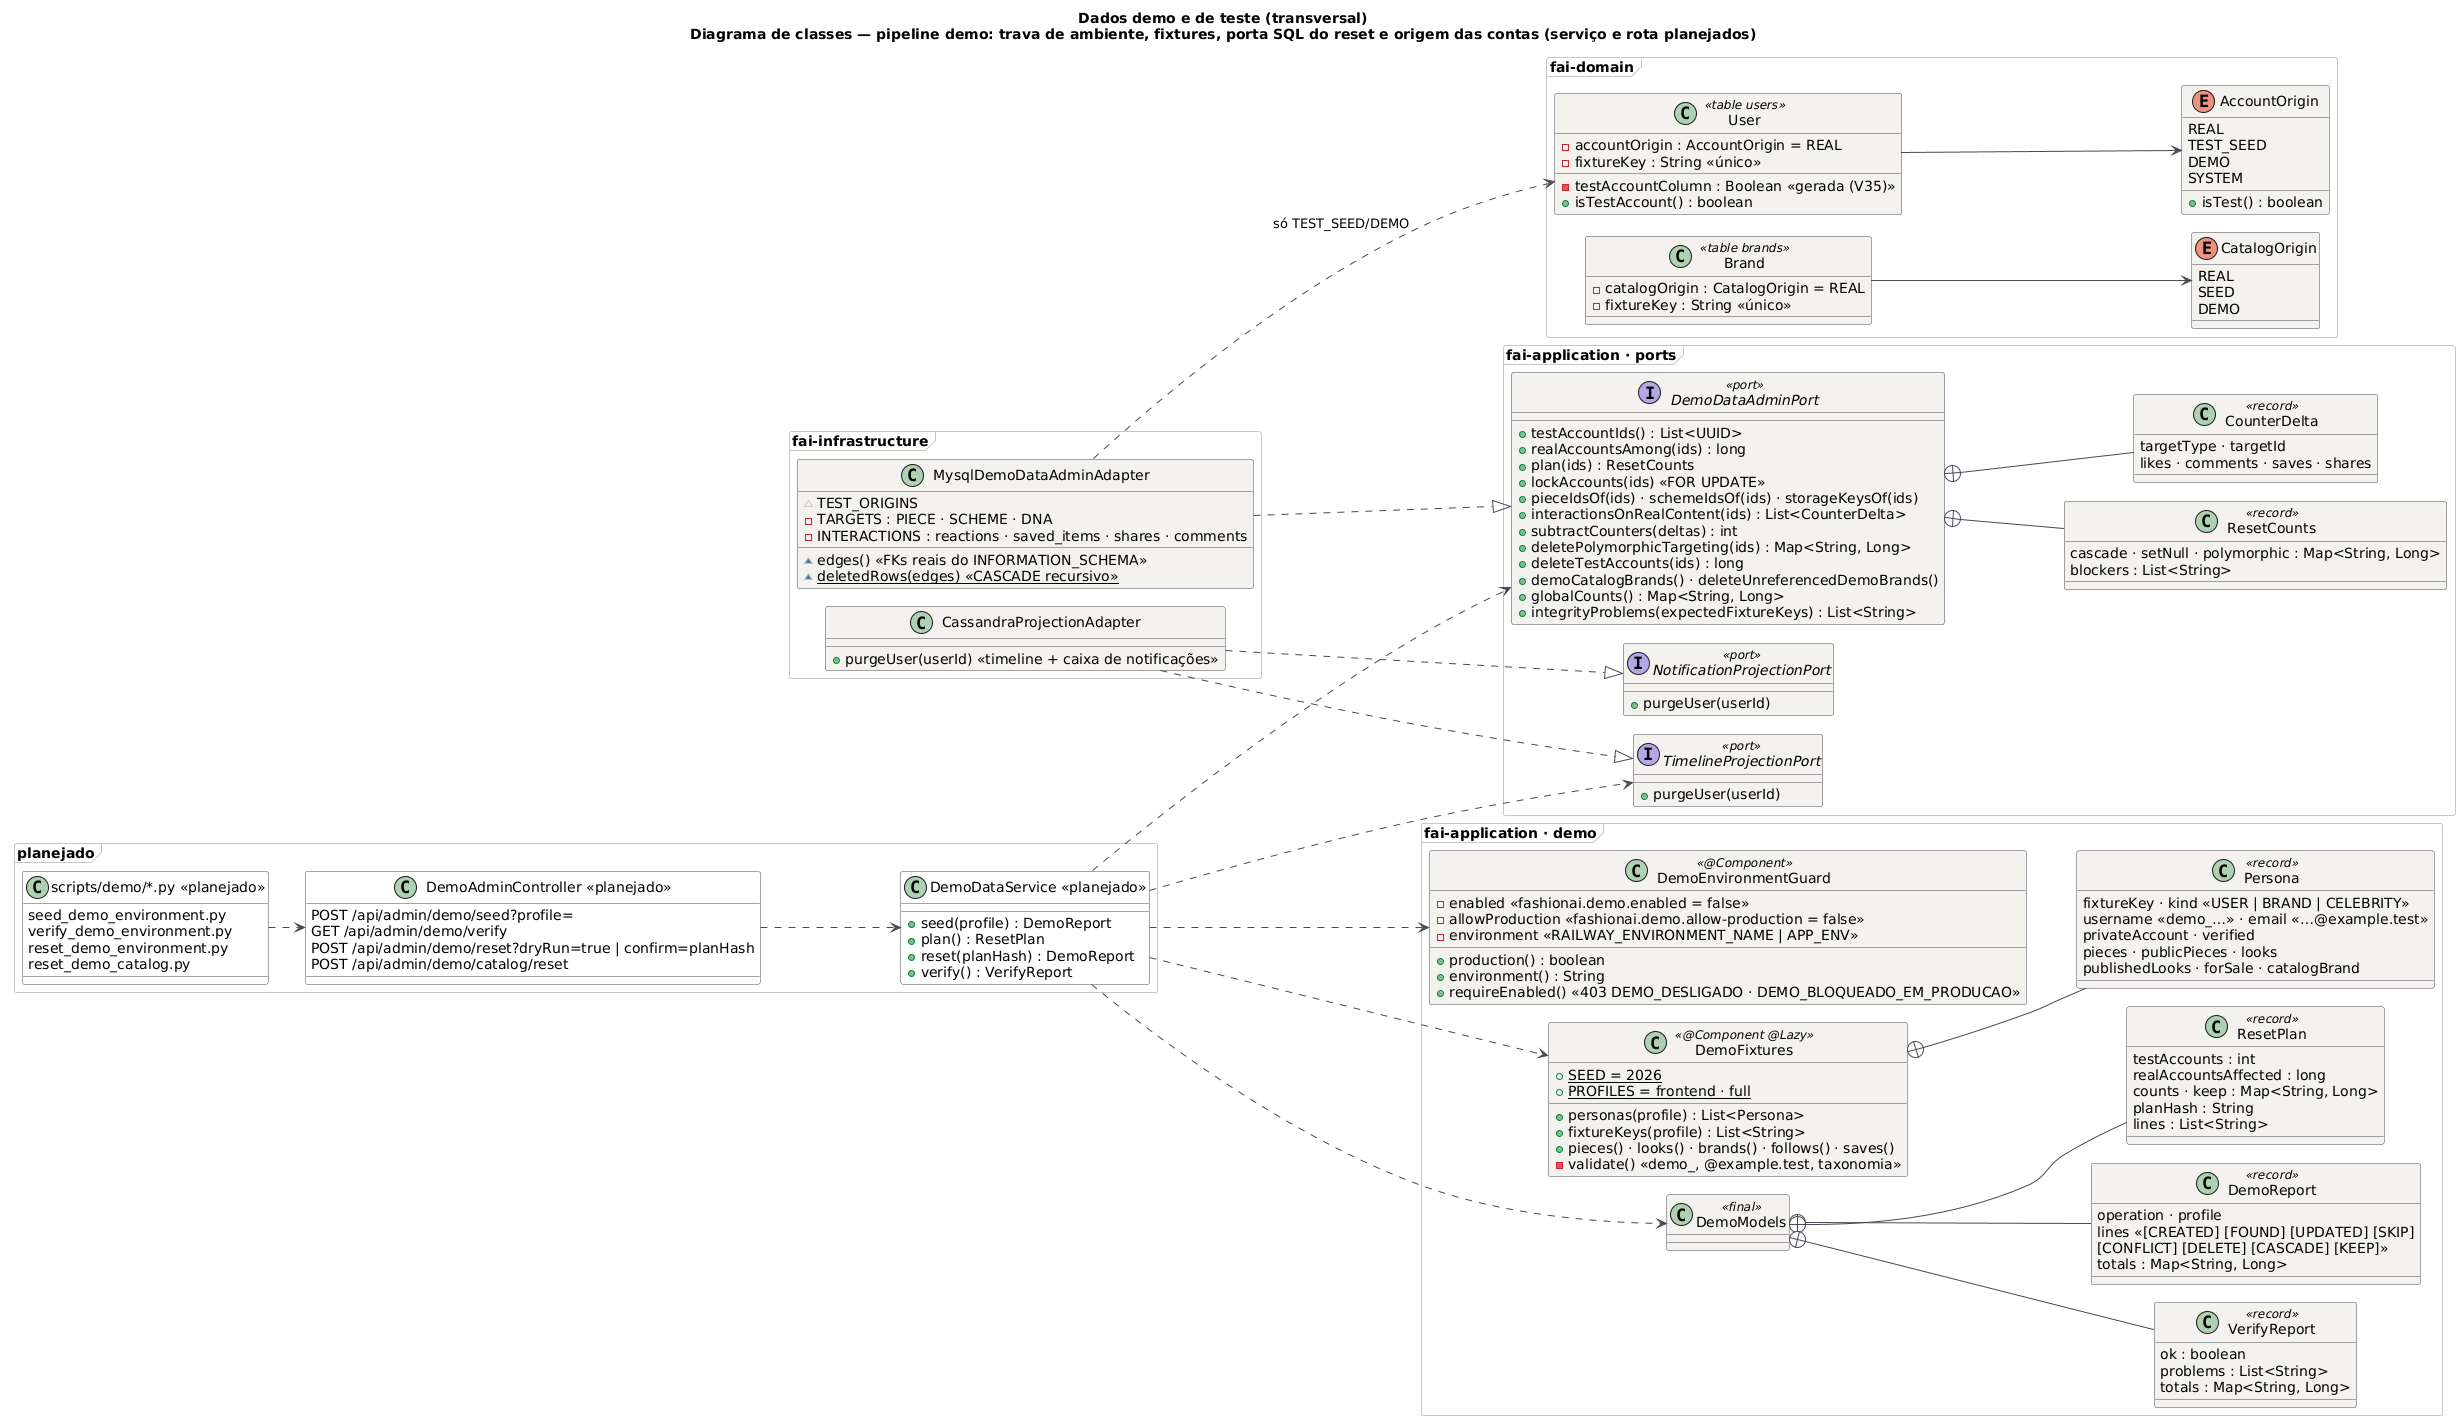

The diagram above was rendered by PlantUML. Its source (embedded in the PNG):
@startuml DEMO_Classes
!pragma layout smetana
title Dados demo e de teste (transversal)\nDiagrama de classes — pipeline demo: trava de ambiente, fixtures, porta SQL do reset e origem das contas (serviço e rota planejados)
!include ../seguranca/_estilo.iuml
left to right direction

package "fai-domain" <<Frame>> {
  enum AccountOrigin {
    REAL
    TEST_SEED
    DEMO
    SYSTEM
    +isTest() : boolean
  }
  enum CatalogOrigin {
    REAL
    SEED
    DEMO
  }
  class User <<table users>> {
    -accountOrigin : AccountOrigin = REAL
    -fixtureKey : String «único»
    -testAccountColumn : Boolean «gerada (V35)»
    +isTestAccount() : boolean
  }
  class Brand <<table brands>> {
    -catalogOrigin : CatalogOrigin = REAL
    -fixtureKey : String «único»
  }
  User --> AccountOrigin
  Brand --> CatalogOrigin
}

package "fai-application · demo" <<Frame>> {
  class DemoEnvironmentGuard <<@Component>> {
    -enabled «fashionai.demo.enabled = false»
    -allowProduction «fashionai.demo.allow-production = false»
    -environment «RAILWAY_ENVIRONMENT_NAME | APP_ENV»
    +production() : boolean
    +environment() : String
    +requireEnabled() «403 DEMO_DESLIGADO · DEMO_BLOQUEADO_EM_PRODUCAO»
  }
  class DemoFixtures <<@Component @Lazy>> {
    +{static} SEED = 2026
    +{static} PROFILES = frontend · full
    +personas(profile) : List<Persona>
    +fixtureKeys(profile) : List<String>
    +pieces() · looks() · brands() · follows() · saves()
    -validate() «demo_, @example.test, taxonomia»
  }
  class "Persona" as Persona <<record>> {
    fixtureKey · kind «USER | BRAND | CELEBRITY»
    username «demo_…» · email «…@example.test»
    privateAccount · verified
    pieces · publicPieces · looks
    publishedLooks · forSale · catalogBrand
  }
  class "DemoModels" as DemoModels <<final>> {
  }
  class "DemoReport" as DemoReport <<record>> {
    operation · profile
    lines «[CREATED] [FOUND] [UPDATED] [SKIP]
    [CONFLICT] [DELETE] [CASCADE] [KEEP]»
    totals : Map<String, Long>
  }
  class "ResetPlan" as ResetPlan <<record>> {
    testAccounts : int
    realAccountsAffected : long
    counts · keep : Map<String, Long>
    planHash : String
    lines : List<String>
  }
  class "VerifyReport" as VerifyReport <<record>> {
    ok : boolean
    problems : List<String>
    totals : Map<String, Long>
  }
  DemoFixtures +-- Persona
  DemoModels +-- DemoReport
  DemoModels +-- ResetPlan
  DemoModels +-- VerifyReport
}

package "fai-application · ports" <<Frame>> {
  interface DemoDataAdminPort <<port>> {
    +testAccountIds() : List<UUID>
    +realAccountsAmong(ids) : long
    +plan(ids) : ResetCounts
    +lockAccounts(ids) «FOR UPDATE»
    +pieceIdsOf(ids) · schemeIdsOf(ids) · storageKeysOf(ids)
    +interactionsOnRealContent(ids) : List<CounterDelta>
    +subtractCounters(deltas) : int
    +deletePolymorphicTargeting(ids) : Map<String, Long>
    +deleteTestAccounts(ids) : long
    +demoCatalogBrands() · deleteUnreferencedDemoBrands()
    +globalCounts() : Map<String, Long>
    +integrityProblems(expectedFixtureKeys) : List<String>
  }
  class "ResetCounts" as ResetCounts <<record>> {
    cascade · setNull · polymorphic : Map<String, Long>
    blockers : List<String>
  }
  class "CounterDelta" as CounterDelta <<record>> {
    targetType · targetId
    likes · comments · saves · shares
  }
  interface TimelineProjectionPort <<port>> {
    +purgeUser(userId)
  }
  interface NotificationProjectionPort <<port>> {
    +purgeUser(userId)
  }
  DemoDataAdminPort +-- ResetCounts
  DemoDataAdminPort +-- CounterDelta
}

package "fai-infrastructure" <<Frame>> {
  class MysqlDemoDataAdminAdapter {
    ~TEST_ORIGINS
    -TARGETS : PIECE · SCHEME · DNA
    -INTERACTIONS : reactions · saved_items · shares · comments
    ~edges() «FKs reais do INFORMATION_SCHEMA»
    ~{static} deletedRows(edges) «CASCADE recursivo»
  }
  class CassandraProjectionAdapter {
    +purgeUser(userId) «timeline + caixa de notificações»
  }
}

package "planejado" <<Frame>> {
  class "DemoDataService <<planejado>>" as DDS #FFFFFF {
    +seed(profile) : DemoReport
    +plan() : ResetPlan
    +reset(planHash) : DemoReport
    +verify() : VerifyReport
  }
  class "DemoAdminController <<planejado>>" as DAC #FFFFFF {
    POST /api/admin/demo/seed?profile=
    GET /api/admin/demo/verify
    POST /api/admin/demo/reset?dryRun=true | confirm=planHash
    POST /api/admin/demo/catalog/reset
  }
  class "scripts/demo/*.py <<planejado>>" as CLI #FFFFFF {
    seed_demo_environment.py
    verify_demo_environment.py
    reset_demo_environment.py
    reset_demo_catalog.py
  }
}

MysqlDemoDataAdminAdapter ..|> DemoDataAdminPort
CassandraProjectionAdapter ..|> TimelineProjectionPort
CassandraProjectionAdapter ..|> NotificationProjectionPort
MysqlDemoDataAdminAdapter ..> User : só TEST_SEED/DEMO
CLI ..> DAC
DAC ..> DDS
DDS ..> DemoEnvironmentGuard
DDS ..> DemoFixtures
DDS ..> DemoDataAdminPort
DDS ..> TimelineProjectionPort
DDS ..> DemoModels
@enduml